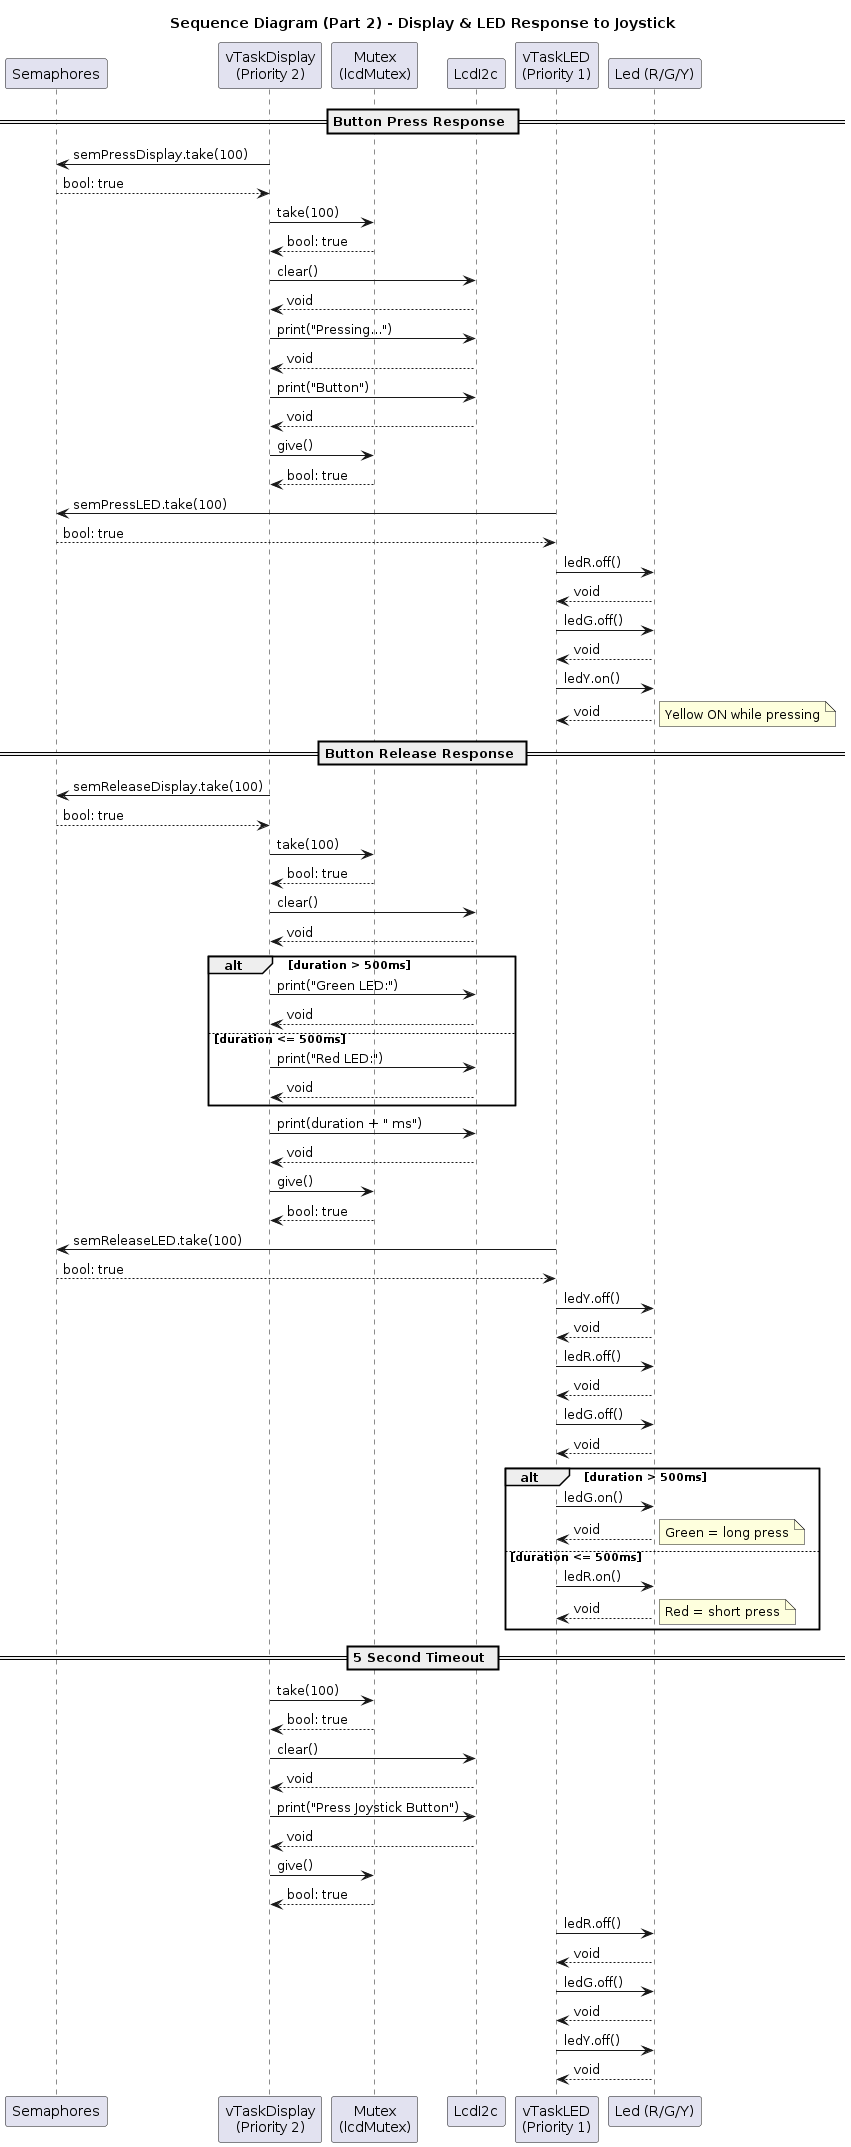

The diagram above was rendered by PlantUML. Its source (embedded in the PNG):
@startuml Sequence - Display & LED Response
title Sequence Diagram (Part 2) - Display & LED Response to Joystick

participant "Semaphores" as sem
participant "vTaskDisplay\n(Priority 2)" as display
participant "Mutex\n(lcdMutex)" as mutex
participant "LcdI2c" as lcd
participant "vTaskLED\n(Priority 1)" as ledtask
participant "Led (R/G/Y)" as leds

== Button Press Response ==
display -> sem : semPressDisplay.take(100)
sem --> display : bool: true
display -> mutex : take(100)
mutex --> display : bool: true
display -> lcd : clear()
lcd --> display : void
display -> lcd : print("Pressing...")
lcd --> display : void
display -> lcd : print("Button")
lcd --> display : void
display -> mutex : give()
mutex --> display : bool: true

ledtask -> sem : semPressLED.take(100)
sem --> ledtask : bool: true
ledtask -> leds : ledR.off()
leds --> ledtask : void
ledtask -> leds : ledG.off()
leds --> ledtask : void
ledtask -> leds : ledY.on()
leds --> ledtask : void
note right : Yellow ON while pressing

== Button Release Response ==
display -> sem : semReleaseDisplay.take(100)
sem --> display : bool: true
display -> mutex : take(100)
mutex --> display : bool: true
display -> lcd : clear()
lcd --> display : void

alt duration > 500ms
    display -> lcd : print("Green LED:")
    lcd --> display : void
else duration <= 500ms
    display -> lcd : print("Red LED:")
    lcd --> display : void
end

display -> lcd : print(duration + " ms")
lcd --> display : void
display -> mutex : give()
mutex --> display : bool: true

ledtask -> sem : semReleaseLED.take(100)
sem --> ledtask : bool: true
ledtask -> leds : ledY.off()
leds --> ledtask : void
ledtask -> leds : ledR.off()
leds --> ledtask : void
ledtask -> leds : ledG.off()
leds --> ledtask : void

alt duration > 500ms
    ledtask -> leds : ledG.on()
    leds --> ledtask : void
    note right : Green = long press
else duration <= 500ms
    ledtask -> leds : ledR.on()
    leds --> ledtask : void
    note right : Red = short press
end

== 5 Second Timeout ==
display -> mutex : take(100)
mutex --> display : bool: true
display -> lcd : clear()
lcd --> display : void
display -> lcd : print("Press Joystick Button")
lcd --> display : void
display -> mutex : give()
mutex --> display : bool: true

ledtask -> leds : ledR.off()
leds --> ledtask : void
ledtask -> leds : ledG.off()
leds --> ledtask : void
ledtask -> leds : ledY.off()
leds --> ledtask : void

@enduml